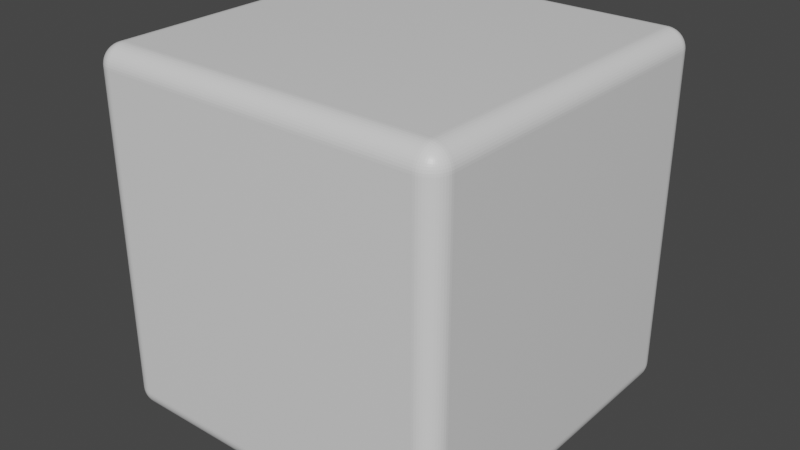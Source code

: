 # Source: BlendCube.blend  (saved by Blender 3.1.7; exported with 4.5.12 LTS)
import bpy
from mathutils import Matrix  # noqa: F401  (used for matrix-valued properties, if any)

bpy.ops.wm.read_factory_settings(use_empty=True)
scene = bpy.context.scene
scene.name = 'Scene'

# ---- collections
col_collection = bpy.data.collections.new('Collection'); scene.collection.children.link(col_collection)

# ---- materials (node trees are filled in below, after node groups)
mat_material = bpy.data.materials.new('Material')
mat_material.alpha_threshold = 0.0
mat_material.use_transparent_shadow = False
mat_material.line_color = (0.0, 0.0, 0.0, 1.0)

# ---- material node trees
mat_material.use_nodes = True; mat_material.node_tree.nodes.clear()
_N = mat_material.node_tree.nodes; _L = mat_material.node_tree.links
n0 = _N.new('ShaderNodeOutputMaterial'); n0.name = 'Material Output'; n0.location = (300, 300)
n1 = _N.new('ShaderNodeBsdfPrincipled'); n1.name = 'Principled BSDF'; n1.location = (10, 300)
n1.distribution = 'GGX'
n1.subsurface_method = 'RANDOM_WALK_SKIN'
n1.inputs[2].default_value = 0.4
n1.inputs[3].default_value = 1.45
n1.inputs[27].default_value = (0.0, 0.0, 0.0, 1.0)
n1.inputs[28].default_value = 1.0
_L.new(n1.outputs[0], n0.inputs[0])
n0.is_active_output = True

# ---- world
world_world = bpy.data.worlds.new('World'); scene.world = world_world
world_world.use_nodes = True; world_world.node_tree.nodes.clear()
_N = world_world.node_tree.nodes; _L = world_world.node_tree.links
n0 = _N.new('ShaderNodeOutputWorld'); n0.name = 'World Output'; n0.location = (300, 300)
n1 = _N.new('ShaderNodeBackground'); n1.name = 'Background'; n1.location = (10, 300)
n1.inputs[0].default_value = (0.05088, 0.05088, 0.05088, 1.0)
_L.new(n1.outputs[0], n0.inputs[0])
n0.is_active_output = True
world_world.color = (0.05088, 0.05088, 0.05088)
world_world.use_sun_shadow = False
world_world.sun_shadow_jitter_overblur = 0.0

# ---- meshes
me_cube = bpy.data.meshes.new('Cube')
me_cube.from_pydata([(1.0, 1.0, 1.0), (1.0, 1.0, -1.0), (1.0, -1.0, 1.0), (1.0, -1.0, -1.0), (-1.0, 1.0, 1.0), (-1.0, 1.0, -1.0), (-1.0, -1.0, 1.0), (-1.0, -1.0, -1.0)], [], [(0, 4, 6, 2), (3, 2, 6, 7), (7, 6, 4, 5), (5, 1, 3, 7), (1, 0, 2, 3), (5, 4, 0, 1)])
_uv = me_cube.uv_layers.new(name='UVMap')
_uv.uv.foreach_set('vector', [0.625, 0.5, 0.875, 0.5, 0.875, 0.75, 0.625, 0.75, 0.375, 0.75, 0.625, 0.75, 0.625, 1.0, 0.375, 1.0, 0.375, 0.0, 0.625, 0.0, 0.625, 0.25, 0.375, 0.25, 0.125, 0.5, 0.375, 0.5, 0.375, 0.75, 0.125, 0.75, 0.375, 0.5, 0.625, 0.5, 0.625, 0.75, 0.375, 0.75, 0.375, 0.25, 0.625, 0.25, 0.625, 0.5, 0.375, 0.5])
me_cube.materials.append(mat_material)
me_cube.use_remesh_preserve_volume = False
me_cube.use_remesh_preserve_attributes = False
me_cube.use_mirror_vertex_groups = False
me_cube.update()

# ---- objects
ob_cube = bpy.data.objects.new('Cube', me_cube)

# ---- transforms, parenting, visibility, modifiers, constraints
ob_cube.location = (0.0, 0.0, 0.0)
ob_cube.lock_rotations_4d = False
ob_cube.empty_display_type = 'ARROWS'
ob_cube.lineart.crease_threshold = 0.0
_m = ob_cube.modifiers.new('Bevel', 'BEVEL')
_m.width = 0.11
_m.width_pct = 0.11
_m.segments = 13

# ---- collection membership
col_collection.objects.link(ob_cube)

# ---- scene / render settings (as saved in the file)
scene.frame_start = 1; scene.frame_end = 250; scene.frame_set(1)
scene.render.engine = 'BLENDER_EEVEE_NEXT'
scene.cycles.sampling_pattern = 'TABULATED_SOBOL'
scene.cycles.use_light_tree = False
scene.view_settings.view_transform = 'Filmic'
bpy.context.view_layer.update()

# ---- added for rendering (the .blend has no active camera and no usable light): camera, sun
cam_auto = bpy.data.cameras.new('AutoCamera')
cam_auto.lens = 50.0
cam_auto.sensor_width = 36.0
cam_auto.clip_end = 1000.0
ob_auto_camera = bpy.data.objects.new('AutoCamera', cam_auto)
scene.collection.objects.link(ob_auto_camera)
ob_auto_camera.location = (3.20507, -3.84609, 2.56406)
ob_auto_camera.rotation_euler = (1.09748, -7.21219e-08, 0.694738)
scene.camera = ob_auto_camera
light_auto_sun = bpy.data.lights.new('AutoSun', 'SUN')
light_auto_sun.energy = 3.0
light_auto_sun.angle = 0.0523599
ob_auto_sun = bpy.data.objects.new('AutoSun', light_auto_sun)
scene.collection.objects.link(ob_auto_sun)
ob_auto_sun.rotation_euler = (0.872665, 0.174533, 0.523599)
bpy.context.view_layer.update()

